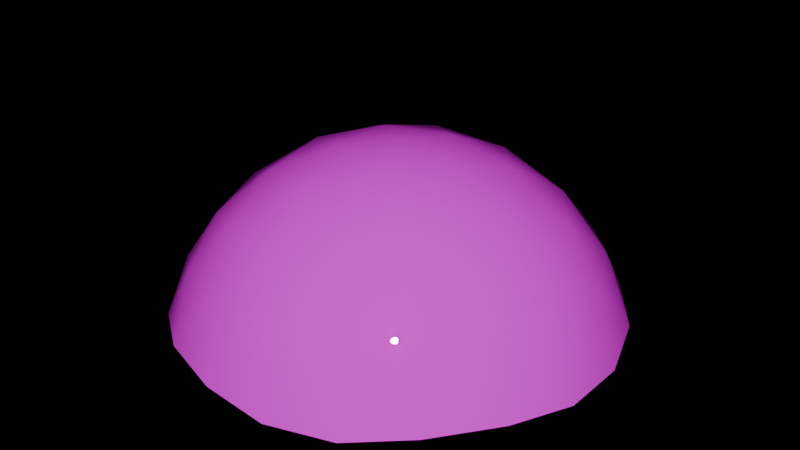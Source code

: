 # Source: yellow-goal.blend  (saved by Blender 4.2.67; exported with 4.5.12 LTS)
import bpy
from mathutils import Matrix  # noqa: F401  (used for matrix-valued properties, if any)

bpy.ops.wm.read_factory_settings(use_empty=True)
scene = bpy.context.scene
scene.name = 'Scene'

# ---- images (referenced by path relative to the original .blend; pixels are not part of the script)
import os
ASSET_DIR = os.environ.get("B2B_ASSET_DIR", "")  # directory of the original .blend (textures are referenced by path, not embedded)
HERE = os.path.dirname(os.path.abspath(__file__))  # packed textures are extracted next to this script under _unpacked/

def load_image(name, relpath, width, height, colorspace="sRGB"):
    """Load a texture the original file referenced (path relative to the .blend, or extracted next to this script)."""
    p = next((c for c in (os.path.join(HERE, relpath), os.path.join(ASSET_DIR, relpath)) if relpath and os.path.exists(c)), "")
    if p:
        img = bpy.data.images.load(p, check_existing=True)
        img.name = name
    else:  # same state as the original file: an image datablock whose file is absent (Cycles renders it pink)
        img = bpy.data.images.new(name, width, height)
        img.source = "FILE"
        img.filepath = "//" + (relpath or name)
    img.colorspace_settings.name = colorspace
    return img
img_gradient_texture_png = load_image('Gradient Texture.png', 'Gradient Texture.png', 1024, 1024, 'sRGB')

# ---- materials (node trees are filled in below, after node groups)
mat_yellow_material = bpy.data.materials.new('yellow-material')
mat_yellow_material.alpha_threshold = 0.0
mat_yellow_material.line_color = (0.0, 0.0, 0.0, 1.0)

# ---- material node trees
mat_yellow_material.use_nodes = True; mat_yellow_material.node_tree.nodes.clear()
_N = mat_yellow_material.node_tree.nodes; _L = mat_yellow_material.node_tree.links
n0 = _N.new('ShaderNodeBsdfPrincipled'); n0.name = 'Principled BSDF'; n0.location = (0, 300)
n0.distribution = 'GGX'
n0.subsurface_method = 'BURLEY'
n0.inputs[2].default_value = 0.0
n0.inputs[3].default_value = 1.45
n0.inputs[27].default_value = (0.0, 0.0, 0.0, 1.0)
n0.inputs[28].default_value = 1.0
n1 = _N.new('ShaderNodeOutputMaterial'); n1.name = 'Material Output'; n1.location = (300, 300)
n2 = _N.new('ShaderNodeTexImage'); n2.name = 'Image Texture'; n2.location = (-380, 300)
n2.image = img_gradient_texture_png
n3 = _N.new('ShaderNodeMapping'); n3.name = 'Mapping'; n3.location = (-620, 260)
n4 = _N.new('ShaderNodeTexCoord'); n4.name = 'Texture Coordinate'; n4.location = (-800, 260)
_L.new(n3.outputs[0], n2.inputs[0])
_L.new(n4.outputs[2], n3.inputs[0])
_L.new(n0.outputs[0], n1.inputs[0])
_L.new(n2.outputs[0], n0.inputs[0])
n1.is_active_output = True

# ---- world
world_world = bpy.data.worlds.new('World'); scene.world = world_world
world_world.use_nodes = True; world_world.node_tree.nodes.clear()
_N = world_world.node_tree.nodes; _L = world_world.node_tree.links
n0 = _N.new('ShaderNodeOutputWorld'); n0.name = 'World Output'; n0.location = (300, 300)
n1 = _N.new('ShaderNodeBackground'); n1.name = 'Background'; n1.location = (10, 300)
n1.inputs[0].default_value = (1.0, 1.0, 1.0, 1.0)
n1.inputs[1].default_value = 0.0
_L.new(n1.outputs[0], n0.inputs[0])
n0.is_active_output = True
world_world.color = (0.05088, 0.05088, 0.05088)
world_world.use_sun_shadow = False
world_world.sun_shadow_jitter_overblur = 0.0

# ---- meshes
me_icosphere_001 = bpy.data.meshes.new('Icosphere.001')
me_icosphere_001.from_pydata([(0.04875, -0.1501, -0.2225), (-0.1276, -0.09274, -0.2225), (-0.1276, 0.09274, -0.2225), (0.04875, 0.1501, -0.2225), (0.1578, 0.0, -0.2225), (0.0, 0.0, -0.125), (0.1687, -0.02604, -0.2571), (0.1687, 0.02604, -0.2571), (0.02738, -0.1685, -0.2571), (0.07691, -0.1524, -0.2571), (-0.1518, -0.07812, -0.2571), (-0.1212, -0.1203, -0.2571), (-0.1212, 0.1203, -0.2571), (-0.1518, 0.07812, -0.2571), (0.07691, 0.1524, -0.2571), (0.02738, 0.1685, -0.2571), (0.1466, -0.04213, -0.2128), (0.1214, -0.0882, -0.2087), (0.08537, -0.1264, -0.2128), (0.005228, -0.1524, -0.2128), (-0.04637, -0.1427, -0.2087), (-0.09383, -0.1203, -0.2128), (-0.1434, -0.05208, -0.2128), (-0.1501, 0.0, -0.2087), (-0.1434, 0.05208, -0.2128), (-0.09383, 0.1203, -0.2128), (-0.04637, 0.1427, -0.2087), (0.005228, 0.1524, -0.2128), (0.08537, 0.1264, -0.2128), (0.1214, 0.0882, -0.2087), (0.1466, 0.04213, -0.2128), (0.01369, -0.04213, -0.1307), (0.02866, -0.0882, -0.1513), (0.04107, -0.1264, -0.1854), (0.1329, 0.0, -0.1854), (0.09274, 0.0, -0.1513), (0.0443, 0.0, -0.1307), (-0.03584, -0.02604, -0.1307), (-0.07503, -0.05451, -0.1513), (-0.1075, -0.07812, -0.1854), (-0.03584, 0.02604, -0.1307), (-0.07503, 0.05451, -0.1513), (-0.1075, 0.07812, -0.1854), (0.01369, 0.04213, -0.1307), (0.02866, 0.0882, -0.1513), (0.04107, 0.1264, -0.1854), (0.06382, 0.04637, -0.1436), (0.1126, 0.04637, -0.1738), (0.07889, 0.09274, -0.1738), (-0.02438, 0.07503, -0.1436), (-0.009312, 0.1214, -0.1738), (-0.06382, 0.1037, -0.1738), (-0.07889, 0.0, -0.1436), (-0.1183, 0.02866, -0.1738), (-0.1183, -0.02866, -0.1738), (-0.02438, -0.07503, -0.1436), (-0.06382, -0.1037, -0.1738), (-0.009312, -0.1214, -0.1738), (0.06382, -0.04637, -0.1436), (0.07889, -0.09274, -0.1738), (0.1126, -0.04637, -0.1738), (0.152, 0.07503, -0.2526), (0.1183, 0.1214, -0.2526), (-0.02438, 0.1678, -0.2526), (-0.07889, 0.1501, -0.2526), (-0.1671, 0.02866, -0.2526), (-0.1671, -0.02866, -0.2526), (-0.07889, -0.1501, -0.2526), (-0.02438, -0.1678, -0.2526), (0.1183, -0.1214, -0.2526), (0.152, -0.07503, -0.2526)], [], [(0, 18, 33), (1, 21, 39), (2, 24, 42), (3, 27, 45), (4, 30, 34), (36, 43, 5), (35, 46, 36), (34, 47, 35), (36, 46, 43), (46, 44, 43), (35, 47, 46), (47, 48, 46), (46, 48, 44), (48, 45, 44), (34, 30, 47), (30, 29, 47), (47, 29, 48), (29, 28, 48), (48, 28, 45), (28, 3, 45), (43, 40, 5), (44, 49, 43), (45, 50, 44), (43, 49, 40), (49, 41, 40), (44, 50, 49), (50, 51, 49), (49, 51, 41), (51, 42, 41), (45, 27, 50), (27, 26, 50), (50, 26, 51), (26, 25, 51), (51, 25, 42), (25, 2, 42), (40, 37, 5), (41, 52, 40), (42, 53, 41), (40, 52, 37), (52, 38, 37), (41, 53, 52), (53, 54, 52), (52, 54, 38), (54, 39, 38), (42, 24, 53), (24, 23, 53), (53, 23, 54), (23, 22, 54), (54, 22, 39), (22, 1, 39), (37, 31, 5), (38, 55, 37), (39, 56, 38), (37, 55, 31), (55, 32, 31), (38, 56, 55), (56, 57, 55), (55, 57, 32), (57, 33, 32), (39, 21, 56), (21, 20, 56), (56, 20, 57), (20, 19, 57), (57, 19, 33), (19, 0, 33), (31, 36, 5), (32, 58, 31), (33, 59, 32), (31, 58, 36), (58, 35, 36), (32, 59, 58), (59, 60, 58), (58, 60, 35), (60, 34, 35), (33, 18, 59), (18, 17, 59), (59, 17, 60), (17, 16, 60), (60, 16, 34), (16, 4, 34), (7, 30, 4), (7, 61, 30), (61, 29, 30), (61, 62, 29), (62, 28, 29), (62, 14, 28), (14, 3, 28), (15, 27, 3), (15, 63, 27), (63, 26, 27), (63, 64, 26), (64, 25, 26), (64, 12, 25), (12, 2, 25), (13, 24, 2), (13, 65, 24), (65, 23, 24), (65, 66, 23), (66, 22, 23), (66, 10, 22), (10, 1, 22), (11, 21, 1), (11, 67, 21), (67, 20, 21), (67, 68, 20), (68, 19, 20), (68, 8, 19), (8, 0, 19), (9, 18, 0), (9, 69, 18), (69, 17, 18), (69, 70, 17), (70, 16, 17), (70, 6, 16), (6, 4, 16), (14, 15, 3), (12, 13, 2), (10, 11, 1), (8, 9, 0), (6, 7, 4)])
me_icosphere_001.polygons.foreach_set('use_smooth', [True] * 120)
_uv = me_icosphere_001.uv_layers.new(name='UVMap')
_uv.uv.foreach_set('vector', [0.07812, 0.2929, 0.07812, 0.3378, 0.07812, 0.4646, 0.07812, 0.2929, 0.07812, 0.3378, 0.07812, 0.4646, 0.07812, 0.2929, 0.07812, 0.3378, 0.07812, 0.4646, 0.07812, 0.2929, 0.07812, 0.3378, 0.07812, 0.4646, 0.07812, 0.2929, 0.07812, 0.3378, 0.07812, 0.4646, 0.07812, 0.718, 0.07812, 0.718, 0.07812, 0.7442, 0.07812, 0.6222, 0.07812, 0.658, 0.07812, 0.718, 0.07812, 0.4646, 0.07812, 0.5185, 0.07812, 0.6222, 0.07812, 0.718, 0.07812, 0.658, 0.07812, 0.718, 0.07812, 0.658, 0.07812, 0.6222, 0.07812, 0.718, 0.07812, 0.6222, 0.07812, 0.5185, 0.07812, 0.658, 0.07812, 0.5185, 0.07812, 0.5185, 0.07812, 0.658, 0.07812, 0.658, 0.07812, 0.5185, 0.07812, 0.6222, 0.07812, 0.5185, 0.07812, 0.4646, 0.07812, 0.6222, 0.07812, 0.4646, 0.07812, 0.3378, 0.07812, 0.5185, 0.07812, 0.3378, 0.07812, 0.357, 0.07812, 0.5185, 0.07812, 0.5185, 0.07812, 0.357, 0.07812, 0.5185, 0.07812, 0.357, 0.07812, 0.3378, 0.07812, 0.5185, 0.07812, 0.5185, 0.07812, 0.3378, 0.07812, 0.4646, 0.07812, 0.3378, 0.07812, 0.2929, 0.07812, 0.4646, 0.07812, 0.718, 0.07812, 0.718, 0.07812, 0.7442, 0.07812, 0.6222, 0.07812, 0.658, 0.07812, 0.718, 0.07812, 0.4646, 0.07812, 0.5185, 0.07812, 0.6222, 0.07812, 0.718, 0.07812, 0.658, 0.07812, 0.718, 0.07812, 0.658, 0.07812, 0.6222, 0.07812, 0.718, 0.07812, 0.6222, 0.07812, 0.5185, 0.07812, 0.658, 0.07812, 0.5185, 0.07812, 0.5185, 0.07812, 0.658, 0.07812, 0.658, 0.07812, 0.5185, 0.07812, 0.6222, 0.07812, 0.5185, 0.07812, 0.4646, 0.07812, 0.6222, 0.07812, 0.4646, 0.07812, 0.3378, 0.07812, 0.5185, 0.07812, 0.3378, 0.07812, 0.357, 0.07812, 0.5185, 0.07812, 0.5185, 0.07812, 0.357, 0.07812, 0.5185, 0.07812, 0.357, 0.07812, 0.3378, 0.07812, 0.5185, 0.07812, 0.5185, 0.07812, 0.3378, 0.07812, 0.4646, 0.07812, 0.3378, 0.07812, 0.2929, 0.07812, 0.4646, 0.07812, 0.718, 0.07812, 0.718, 0.07812, 0.7442, 0.07812, 0.6222, 0.07812, 0.658, 0.07812, 0.718, 0.07812, 0.4646, 0.07812, 0.5185, 0.07812, 0.6222, 0.07812, 0.718, 0.07812, 0.658, 0.07812, 0.718, 0.07812, 0.658, 0.07812, 0.6222, 0.07812, 0.718, 0.07812, 0.6222, 0.07812, 0.5185, 0.07812, 0.658, 0.07812, 0.5185, 0.07812, 0.5185, 0.07812, 0.658, 0.07812, 0.658, 0.07812, 0.5185, 0.07812, 0.6222, 0.07812, 0.5185, 0.07812, 0.4646, 0.07812, 0.6222, 0.07812, 0.4646, 0.07812, 0.3378, 0.07812, 0.5185, 0.07812, 0.3378, 0.07812, 0.357, 0.07812, 0.5185, 0.07812, 0.5185, 0.07812, 0.357, 0.07812, 0.5185, 0.07812, 0.357, 0.07812, 0.3378, 0.07812, 0.5185, 0.07812, 0.5185, 0.07812, 0.3378, 0.07812, 0.4646, 0.07812, 0.3378, 0.07812, 0.2929, 0.07812, 0.4646, 0.07812, 0.718, 0.07812, 0.718, 0.07812, 0.7442, 0.07812, 0.6222, 0.07812, 0.658, 0.07812, 0.718, 0.07812, 0.4646, 0.07812, 0.5185, 0.07812, 0.6222, 0.07812, 0.718, 0.07812, 0.658, 0.07812, 0.718, 0.07812, 0.658, 0.07812, 0.6222, 0.07812, 0.718, 0.07812, 0.6222, 0.07812, 0.5185, 0.07812, 0.658, 0.07812, 0.5185, 0.07812, 0.5185, 0.07812, 0.658, 0.07812, 0.658, 0.07812, 0.5185, 0.07812, 0.6222, 0.07812, 0.5185, 0.07812, 0.4646, 0.07812, 0.6222, 0.07812, 0.4646, 0.07812, 0.3378, 0.07812, 0.5185, 0.07812, 0.3378, 0.07812, 0.357, 0.07812, 0.5185, 0.07812, 0.5185, 0.07812, 0.357, 0.07812, 0.5185, 0.07812, 0.357, 0.07812, 0.3378, 0.07812, 0.5185, 0.07812, 0.5185, 0.07812, 0.3378, 0.07812, 0.4646, 0.07812, 0.3378, 0.07812, 0.2929, 0.07812, 0.4646, 0.07812, 0.718, 0.07812, 0.718, 0.07812, 0.7442, 0.07812, 0.6222, 0.07812, 0.658, 0.07812, 0.718, 0.07812, 0.4646, 0.07812, 0.5185, 0.07812, 0.6222, 0.07812, 0.718, 0.07812, 0.658, 0.07812, 0.718, 0.07812, 0.658, 0.07812, 0.6222, 0.07812, 0.718, 0.07812, 0.6222, 0.07812, 0.5185, 0.07812, 0.658, 0.07812, 0.5185, 0.07812, 0.5185, 0.07812, 0.658, 0.07812, 0.658, 0.07812, 0.5185, 0.07812, 0.6222, 0.07812, 0.5185, 0.07812, 0.4646, 0.07812, 0.6222, 0.07812, 0.4646, 0.07812, 0.3378, 0.07812, 0.5185, 0.07812, 0.3378, 0.07812, 0.357, 0.07812, 0.5185, 0.07812, 0.5185, 0.07812, 0.357, 0.07812, 0.5185, 0.07812, 0.357, 0.07812, 0.3378, 0.07812, 0.5185, 0.07812, 0.5185, 0.07812, 0.3378, 0.07812, 0.4646, 0.07812, 0.3378, 0.07812, 0.2929, 0.07812, 0.4646, 0.07812, 0.1328, 0.07812, 0.3378, 0.07812, 0.2929, 0.07812, 0.1328, 0.07812, 0.1534, 0.07812, 0.3378, 0.07812, 0.1534, 0.07812, 0.357, 0.07812, 0.3378, 0.07812, 0.1534, 0.07812, 0.1534, 0.07812, 0.357, 0.07812, 0.1534, 0.07812, 0.3378, 0.07812, 0.357, 0.07812, 0.1534, 0.07812, 0.1328, 0.07812, 0.3378, 0.07812, 0.1328, 0.07812, 0.2929, 0.07812, 0.3378, 0.07812, 0.1328, 0.07812, 0.3378, 0.07812, 0.2929, 0.07812, 0.1328, 0.07812, 0.1534, 0.07812, 0.3378, 0.07812, 0.1534, 0.07812, 0.357, 0.07812, 0.3378, 0.07812, 0.1534, 0.07812, 0.1534, 0.07812, 0.357, 0.07812, 0.1534, 0.07812, 0.3378, 0.07812, 0.357, 0.07812, 0.1534, 0.07812, 0.1328, 0.07812, 0.3378, 0.07812, 0.1328, 0.07812, 0.2929, 0.07812, 0.3378, 0.07812, 0.1328, 0.07812, 0.3378, 0.07812, 0.2929, 0.07812, 0.1328, 0.07812, 0.1534, 0.07812, 0.3378, 0.07812, 0.1534, 0.07812, 0.357, 0.07812, 0.3378, 0.07812, 0.1534, 0.07812, 0.1534, 0.07812, 0.357, 0.07812, 0.1534, 0.07812, 0.3378, 0.07812, 0.357, 0.07812, 0.1534, 0.07812, 0.1328, 0.07812, 0.3378, 0.07812, 0.1328, 0.07812, 0.2929, 0.07812, 0.3378, 0.07812, 0.1328, 0.07812, 0.3378, 0.07812, 0.2929, 0.07812, 0.1328, 0.07812, 0.1534, 0.07812, 0.3378, 0.07812, 0.1534, 0.07812, 0.357, 0.07812, 0.3378, 0.07812, 0.1534, 0.07812, 0.1534, 0.07812, 0.357, 0.07812, 0.1534, 0.07812, 0.3378, 0.07812, 0.357, 0.07812, 0.1534, 0.07812, 0.1328, 0.07812, 0.3378, 0.07812, 0.1328, 0.07812, 0.2929, 0.07812, 0.3378, 0.07812, 0.1328, 0.07812, 0.3378, 0.07812, 0.2929, 0.07812, 0.1328, 0.07812, 0.1534, 0.07812, 0.3378, 0.07812, 0.1534, 0.07812, 0.357, 0.07812, 0.3378, 0.07812, 0.1534, 0.07812, 0.1534, 0.07812, 0.357, 0.07812, 0.1534, 0.07812, 0.3378, 0.07812, 0.357, 0.07812, 0.1534, 0.07812, 0.1328, 0.07812, 0.3378, 0.07812, 0.1328, 0.07812, 0.2929, 0.07812, 0.3378, 0.07812, 0.1328, 0.07812, 0.1328, 0.07812, 0.2929, 0.07812, 0.1328, 0.07812, 0.1328, 0.07812, 0.2929, 0.07812, 0.1328, 0.07812, 0.1328, 0.07812, 0.2929, 0.07812, 0.1328, 0.07812, 0.1328, 0.07812, 0.2929, 0.07812, 0.1328, 0.07812, 0.1328, 0.07812, 0.2929])
me_icosphere_001.materials.append(mat_yellow_material)
me_icosphere_001.update()

# ---- objects
ob_yellow_goal = bpy.data.objects.new('yellow-goal', me_icosphere_001)

# ---- transforms, parenting, visibility, modifiers, constraints
ob_yellow_goal.location = (0.0, 0.0, 0.0)

# ---- collection membership
scene.collection.objects.link(ob_yellow_goal)

# ---- scene / render settings (as saved in the file)
scene.frame_start = 0; scene.frame_end = 240; scene.frame_set(128)
scene.render.engine = 'BLENDER_EEVEE_NEXT'
scene.render.image_settings.color_mode = 'RGB'
scene.render.image_settings.compression = 85
scene.render.resolution_x = 1280
scene.render.resolution_y = 720
scene.cycles.sampling_pattern = 'TABULATED_SOBOL'
scene.cycles.use_light_tree = False
bpy.context.view_layer.update()

# ---- added for rendering (the .blend has no active camera and no usable light): camera, sun
cam_auto = bpy.data.cameras.new('AutoCamera')
cam_auto.lens = 50.0
cam_auto.sensor_width = 36.0
cam_auto.clip_end = 1000.0
ob_auto_camera = bpy.data.objects.new('AutoCamera', cam_auto)
scene.collection.objects.link(ob_auto_camera)
ob_auto_camera.location = (0.457713, -0.548259, 0.174459)
ob_auto_camera.rotation_euler = (1.09748, -7.21219e-08, 0.694738)
scene.camera = ob_auto_camera
light_auto_sun = bpy.data.lights.new('AutoSun', 'SUN')
light_auto_sun.energy = 3.0
light_auto_sun.angle = 0.0523599
ob_auto_sun = bpy.data.objects.new('AutoSun', light_auto_sun)
scene.collection.objects.link(ob_auto_sun)
ob_auto_sun.rotation_euler = (0.872665, 0.174533, 0.523599)
bpy.context.view_layer.update()
